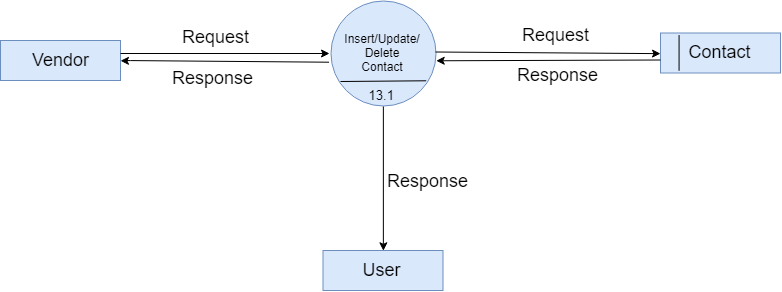

The diagram above was exported from draw.io. Its source (the exported page's mxGraphModel, read from the mxfile embedded in the PNG):
<mxGraphModel dx="1200" dy="664" grid="1" gridSize="10" guides="1" tooltips="1" connect="1" arrows="1" fold="1" page="1" pageScale="1" pageWidth="850" pageHeight="1100" math="0" shadow="0">
  <root>
    <mxCell id="0" />
    <mxCell id="1" parent="0" />
    <mxCell id="5MuGL5NRIFN5vn10SxgD-1" value="&lt;font style=&quot;font-size: 18px&quot;&gt;Vendor&lt;/font&gt;" style="rounded=0;whiteSpace=wrap;html=1;fillColor=#dae8fc;strokeColor=#6c8ebf;" vertex="1" parent="1">
      <mxGeometry x="60" y="130" width="120" height="40" as="geometry" />
    </mxCell>
    <mxCell id="5MuGL5NRIFN5vn10SxgD-2" value="Insert/Update/&lt;br&gt;Delete&lt;br&gt;Contact&lt;br&gt;" style="ellipse;whiteSpace=wrap;html=1;aspect=fixed;fillColor=#dae8fc;strokeColor=#6c8ebf;" vertex="1" parent="1">
      <mxGeometry x="390" y="90" width="105" height="105" as="geometry" />
    </mxCell>
    <mxCell id="5MuGL5NRIFN5vn10SxgD-3" value="&lt;span&gt;&lt;font style=&quot;font-size: 18px&quot;&gt;Contact&lt;/font&gt;&lt;/span&gt;" style="rounded=0;whiteSpace=wrap;html=1;fillColor=#dae8fc;strokeColor=#6c8ebf;" vertex="1" parent="1">
      <mxGeometry x="720" y="122.5" width="120" height="40" as="geometry" />
    </mxCell>
    <mxCell id="5MuGL5NRIFN5vn10SxgD-5" value="&lt;font style=&quot;font-size: 13px&quot;&gt;&amp;nbsp;13.1&lt;/font&gt;" style="text;html=1;resizable=0;points=[];autosize=1;align=left;verticalAlign=top;spacingTop=-4;" vertex="1" parent="1">
      <mxGeometry x="422.5" y="175" width="40" height="20" as="geometry" />
    </mxCell>
    <mxCell id="5MuGL5NRIFN5vn10SxgD-6" value="" style="endArrow=none;html=1;entryX=0.15;entryY=0.038;entryDx=0;entryDy=0;entryPerimeter=0;exitX=0.15;exitY=0.938;exitDx=0;exitDy=0;exitPerimeter=0;" edge="1" parent="1" source="5MuGL5NRIFN5vn10SxgD-3" target="5MuGL5NRIFN5vn10SxgD-3">
      <mxGeometry width="50" height="50" relative="1" as="geometry">
        <mxPoint x="60" y="270" as="sourcePoint" />
        <mxPoint x="110" y="220" as="targetPoint" />
      </mxGeometry>
    </mxCell>
    <mxCell id="5MuGL5NRIFN5vn10SxgD-12" value="" style="endArrow=classic;html=1;" edge="1" parent="1">
      <mxGeometry width="50" height="50" relative="1" as="geometry">
        <mxPoint x="180" y="143" as="sourcePoint" />
        <mxPoint x="389" y="143" as="targetPoint" />
      </mxGeometry>
    </mxCell>
    <mxCell id="5MuGL5NRIFN5vn10SxgD-13" value="" style="endArrow=classic;html=1;entryX=1;entryY=0.5;entryDx=0;entryDy=0;exitX=-0.009;exitY=0.585;exitDx=0;exitDy=0;exitPerimeter=0;" edge="1" parent="1" source="5MuGL5NRIFN5vn10SxgD-2" target="5MuGL5NRIFN5vn10SxgD-1">
      <mxGeometry width="50" height="50" relative="1" as="geometry">
        <mxPoint x="60" y="270" as="sourcePoint" />
        <mxPoint x="110" y="220" as="targetPoint" />
        <Array as="points">
          <mxPoint x="180" y="150" />
        </Array>
      </mxGeometry>
    </mxCell>
    <mxCell id="5MuGL5NRIFN5vn10SxgD-14" value="" style="endArrow=classic;html=1;entryX=0;entryY=0.5;entryDx=0;entryDy=0;" edge="1" parent="1" target="5MuGL5NRIFN5vn10SxgD-3">
      <mxGeometry width="50" height="50" relative="1" as="geometry">
        <mxPoint x="495" y="141.5" as="sourcePoint" />
        <mxPoint x="704" y="141.5" as="targetPoint" />
      </mxGeometry>
    </mxCell>
    <mxCell id="5MuGL5NRIFN5vn10SxgD-18" value="" style="endArrow=classic;html=1;entryX=1;entryY=0.571;entryDx=0;entryDy=0;exitX=0.01;exitY=0.667;exitDx=0;exitDy=0;exitPerimeter=0;entryPerimeter=0;" edge="1" parent="1" target="5MuGL5NRIFN5vn10SxgD-2">
      <mxGeometry width="50" height="50" relative="1" as="geometry">
        <mxPoint x="720" y="149.5" as="sourcePoint" />
        <mxPoint x="509" y="149.5" as="targetPoint" />
      </mxGeometry>
    </mxCell>
    <mxCell id="5MuGL5NRIFN5vn10SxgD-20" value="" style="endArrow=none;html=1;entryX=0.914;entryY=0.771;entryDx=0;entryDy=0;entryPerimeter=0;" edge="1" parent="1" target="5MuGL5NRIFN5vn10SxgD-2">
      <mxGeometry width="50" height="50" relative="1" as="geometry">
        <mxPoint x="400" y="171" as="sourcePoint" />
        <mxPoint x="484" y="173" as="targetPoint" />
      </mxGeometry>
    </mxCell>
    <mxCell id="5MuGL5NRIFN5vn10SxgD-21" value="&lt;font style=&quot;font-size: 18px&quot;&gt;Request&lt;/font&gt;" style="text;html=1;resizable=0;points=[];autosize=1;align=left;verticalAlign=top;spacingTop=-4;" vertex="1" parent="1">
      <mxGeometry x="240" y="114" width="80" height="20" as="geometry" />
    </mxCell>
    <mxCell id="5MuGL5NRIFN5vn10SxgD-22" value="&lt;font style=&quot;font-size: 18px&quot;&gt;Request&lt;/font&gt;" style="text;html=1;" vertex="1" parent="1">
      <mxGeometry x="580" y="107.5" width="70" height="30" as="geometry" />
    </mxCell>
    <mxCell id="5MuGL5NRIFN5vn10SxgD-23" value="&lt;font style=&quot;font-size: 18px&quot;&gt;Response&lt;/font&gt;" style="text;html=1;resizable=0;points=[];autosize=1;align=left;verticalAlign=top;spacingTop=-4;" vertex="1" parent="1">
      <mxGeometry x="230" y="155" width="100" height="20" as="geometry" />
    </mxCell>
    <mxCell id="5MuGL5NRIFN5vn10SxgD-24" value="&lt;font style=&quot;font-size: 18px&quot;&gt;Response&lt;/font&gt;" style="text;html=1;" vertex="1" parent="1">
      <mxGeometry x="575" y="147.5" width="80" height="30" as="geometry" />
    </mxCell>
    <mxCell id="5MuGL5NRIFN5vn10SxgD-25" value="" style="endArrow=classic;html=1;entryX=0.5;entryY=0;entryDx=0;entryDy=0;exitX=0.509;exitY=1.05;exitDx=0;exitDy=0;exitPerimeter=0;" edge="1" parent="1" source="5MuGL5NRIFN5vn10SxgD-5" target="5MuGL5NRIFN5vn10SxgD-26">
      <mxGeometry width="50" height="50" relative="1" as="geometry">
        <mxPoint x="60" y="270" as="sourcePoint" />
        <mxPoint x="110" y="220" as="targetPoint" />
      </mxGeometry>
    </mxCell>
    <mxCell id="5MuGL5NRIFN5vn10SxgD-26" value="&lt;font style=&quot;font-size: 18px&quot;&gt;User&lt;/font&gt;" style="rounded=0;whiteSpace=wrap;html=1;fillColor=#dae8fc;strokeColor=#6c8ebf;" vertex="1" parent="1">
      <mxGeometry x="382.5" y="340" width="120" height="40" as="geometry" />
    </mxCell>
    <mxCell id="5MuGL5NRIFN5vn10SxgD-27" value="&lt;font style=&quot;font-size: 18px&quot;&gt;Response&lt;/font&gt;" style="text;html=1;resizable=0;points=[];autosize=1;align=left;verticalAlign=top;spacingTop=-4;" vertex="1" parent="1">
      <mxGeometry x="445" y="257.5" width="100" height="20" as="geometry" />
    </mxCell>
  </root>
</mxGraphModel>